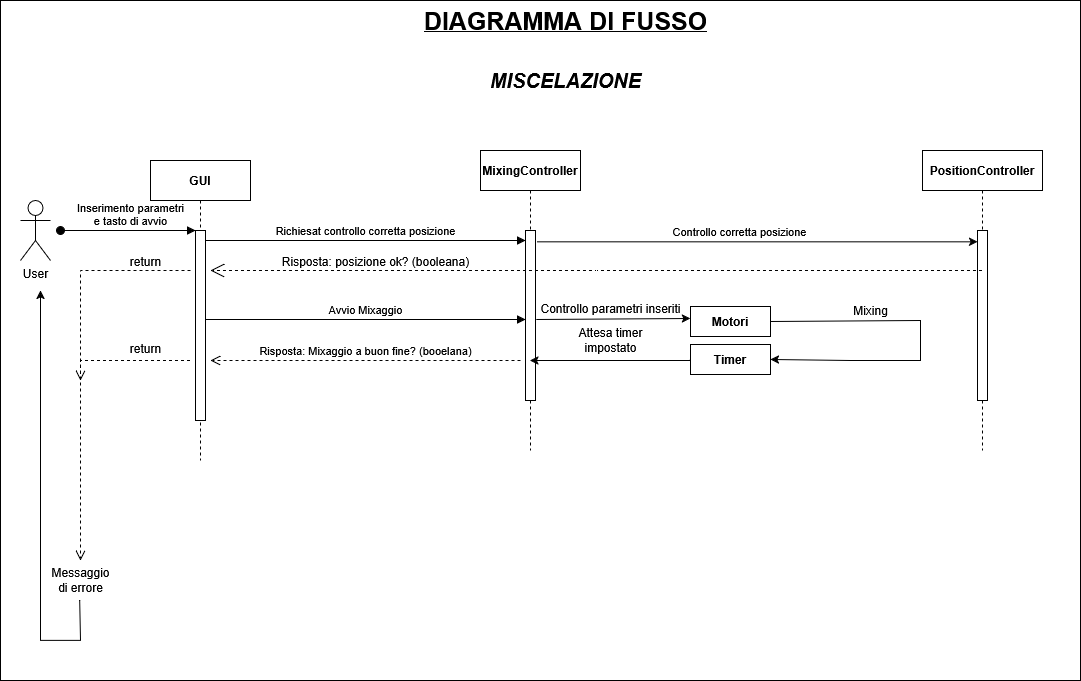

The diagram above was exported from draw.io. Its source (the exported page's mxGraphModel, read from the mxfile embedded in the PNG):
<mxGraphModel dx="1434" dy="746" grid="1" gridSize="10" guides="1" tooltips="1" connect="1" arrows="1" fold="1" page="1" pageScale="1" pageWidth="850" pageHeight="1100" math="0" shadow="0">
  <root>
    <mxCell id="0" />
    <mxCell id="1" parent="0" />
    <mxCell id="sqzLpfHH4QlMzYrHtvmb-49" value="" style="rounded=0;whiteSpace=wrap;html=1;" vertex="1" parent="1">
      <mxGeometry width="1080" height="680" as="geometry" />
    </mxCell>
    <mxCell id="aM9ryv3xv72pqoxQDRHE-1" value="&lt;b&gt;GUI&lt;/b&gt;" style="shape=umlLifeline;perimeter=lifelinePerimeter;whiteSpace=wrap;html=1;container=0;dropTarget=0;collapsible=0;recursiveResize=0;outlineConnect=0;portConstraint=eastwest;newEdgeStyle={&quot;edgeStyle&quot;:&quot;elbowEdgeStyle&quot;,&quot;elbow&quot;:&quot;vertical&quot;,&quot;curved&quot;:0,&quot;rounded&quot;:0};" parent="1" vertex="1">
      <mxGeometry x="150" y="160" width="100" height="300" as="geometry" />
    </mxCell>
    <mxCell id="aM9ryv3xv72pqoxQDRHE-2" value="" style="html=1;points=[];perimeter=orthogonalPerimeter;outlineConnect=0;targetShapes=umlLifeline;portConstraint=eastwest;newEdgeStyle={&quot;edgeStyle&quot;:&quot;elbowEdgeStyle&quot;,&quot;elbow&quot;:&quot;vertical&quot;,&quot;curved&quot;:0,&quot;rounded&quot;:0};" parent="aM9ryv3xv72pqoxQDRHE-1" vertex="1">
      <mxGeometry x="45" y="70" width="10" height="190" as="geometry" />
    </mxCell>
    <mxCell id="aM9ryv3xv72pqoxQDRHE-3" value="&lt;div&gt;Inserimento parametri&lt;/div&gt;&lt;div&gt;e tasto di avvio&lt;/div&gt;" style="html=1;verticalAlign=bottom;startArrow=oval;endArrow=block;startSize=8;edgeStyle=elbowEdgeStyle;elbow=vertical;curved=0;rounded=0;" parent="aM9ryv3xv72pqoxQDRHE-1" target="aM9ryv3xv72pqoxQDRHE-2" edge="1">
      <mxGeometry x="0.0387" relative="1" as="geometry">
        <mxPoint x="-90" y="70" as="sourcePoint" />
        <mxPoint as="offset" />
      </mxGeometry>
    </mxCell>
    <mxCell id="aM9ryv3xv72pqoxQDRHE-5" value="&lt;b&gt;MixingController&lt;/b&gt;" style="shape=umlLifeline;perimeter=lifelinePerimeter;whiteSpace=wrap;html=1;container=0;dropTarget=0;collapsible=0;recursiveResize=0;outlineConnect=0;portConstraint=eastwest;newEdgeStyle={&quot;edgeStyle&quot;:&quot;elbowEdgeStyle&quot;,&quot;elbow&quot;:&quot;vertical&quot;,&quot;curved&quot;:0,&quot;rounded&quot;:0};" parent="1" vertex="1">
      <mxGeometry x="480" y="150" width="100" height="300" as="geometry" />
    </mxCell>
    <mxCell id="aM9ryv3xv72pqoxQDRHE-6" value="" style="html=1;points=[];perimeter=orthogonalPerimeter;outlineConnect=0;targetShapes=umlLifeline;portConstraint=eastwest;newEdgeStyle={&quot;edgeStyle&quot;:&quot;elbowEdgeStyle&quot;,&quot;elbow&quot;:&quot;vertical&quot;,&quot;curved&quot;:0,&quot;rounded&quot;:0};" parent="aM9ryv3xv72pqoxQDRHE-5" vertex="1">
      <mxGeometry x="45" y="80" width="10" height="170" as="geometry" />
    </mxCell>
    <mxCell id="aM9ryv3xv72pqoxQDRHE-7" value="Richiesat controllo corretta posizione" style="html=1;verticalAlign=bottom;endArrow=block;edgeStyle=elbowEdgeStyle;elbow=vertical;curved=0;rounded=0;" parent="1" source="aM9ryv3xv72pqoxQDRHE-2" target="aM9ryv3xv72pqoxQDRHE-6" edge="1">
      <mxGeometry relative="1" as="geometry">
        <mxPoint x="350" y="250" as="sourcePoint" />
        <Array as="points">
          <mxPoint x="335" y="240" />
        </Array>
        <mxPoint as="offset" />
      </mxGeometry>
    </mxCell>
    <mxCell id="sqzLpfHH4QlMzYrHtvmb-1" value="&lt;div&gt;User&lt;/div&gt;" style="shape=umlActor;verticalLabelPosition=bottom;verticalAlign=top;html=1;outlineConnect=0;" vertex="1" parent="1">
      <mxGeometry x="20" y="200" width="30" height="60" as="geometry" />
    </mxCell>
    <mxCell id="sqzLpfHH4QlMzYrHtvmb-2" value="&lt;div&gt;&lt;b&gt;&lt;u&gt;&lt;font style=&quot;font-size: 25px;&quot;&gt;DIAGRAMMA DI FUSSO&lt;/font&gt;&lt;/u&gt;&lt;/b&gt;&lt;/div&gt;" style="text;html=1;align=center;verticalAlign=middle;resizable=0;points=[];autosize=1;strokeColor=none;fillColor=none;" vertex="1" parent="1">
      <mxGeometry x="410" width="310" height="40" as="geometry" />
    </mxCell>
    <mxCell id="sqzLpfHH4QlMzYrHtvmb-3" value="&lt;i&gt;&lt;b&gt;&lt;font style=&quot;font-size: 20px;&quot;&gt;MISCELAZIONE&lt;/font&gt;&lt;/b&gt;&lt;/i&gt;" style="text;html=1;align=center;verticalAlign=middle;resizable=0;points=[];autosize=1;strokeColor=none;fillColor=none;" vertex="1" parent="1">
      <mxGeometry x="480" y="60" width="170" height="40" as="geometry" />
    </mxCell>
    <mxCell id="sqzLpfHH4QlMzYrHtvmb-7" value="&lt;b&gt;PositionController&lt;/b&gt;" style="shape=umlLifeline;perimeter=lifelinePerimeter;whiteSpace=wrap;html=1;container=0;dropTarget=0;collapsible=0;recursiveResize=0;outlineConnect=0;portConstraint=eastwest;newEdgeStyle={&quot;edgeStyle&quot;:&quot;elbowEdgeStyle&quot;,&quot;elbow&quot;:&quot;vertical&quot;,&quot;curved&quot;:0,&quot;rounded&quot;:0};" vertex="1" parent="1">
      <mxGeometry x="922" y="150" width="120" height="300" as="geometry" />
    </mxCell>
    <mxCell id="sqzLpfHH4QlMzYrHtvmb-8" value="" style="html=1;points=[];perimeter=orthogonalPerimeter;outlineConnect=0;targetShapes=umlLifeline;portConstraint=eastwest;newEdgeStyle={&quot;edgeStyle&quot;:&quot;elbowEdgeStyle&quot;,&quot;elbow&quot;:&quot;vertical&quot;,&quot;curved&quot;:0,&quot;rounded&quot;:0};" vertex="1" parent="sqzLpfHH4QlMzYrHtvmb-7">
      <mxGeometry x="55" y="80" width="10" height="170" as="geometry" />
    </mxCell>
    <mxCell id="sqzLpfHH4QlMzYrHtvmb-9" value="" style="endArrow=classic;html=1;rounded=0;exitX=1.152;exitY=0.049;exitDx=0;exitDy=0;exitPerimeter=0;" edge="1" parent="1" target="sqzLpfHH4QlMzYrHtvmb-8">
      <mxGeometry width="50" height="50" relative="1" as="geometry">
        <mxPoint x="536.52" y="241.33000000000004" as="sourcePoint" />
        <mxPoint x="690" y="241" as="targetPoint" />
      </mxGeometry>
    </mxCell>
    <mxCell id="sqzLpfHH4QlMzYrHtvmb-10" value="Controllo corretta posizione" style="edgeLabel;html=1;align=center;verticalAlign=middle;resizable=0;points=[];" vertex="1" connectable="0" parent="sqzLpfHH4QlMzYrHtvmb-9">
      <mxGeometry x="-0.0977" y="4" relative="1" as="geometry">
        <mxPoint x="3" y="-7" as="offset" />
      </mxGeometry>
    </mxCell>
    <mxCell id="sqzLpfHH4QlMzYrHtvmb-16" value="Risposta: posizione ok? (booleana)" style="text;html=1;align=center;verticalAlign=middle;resizable=0;points=[];autosize=1;strokeColor=none;fillColor=none;" vertex="1" parent="1">
      <mxGeometry x="270" y="246" width="210" height="30" as="geometry" />
    </mxCell>
    <mxCell id="sqzLpfHH4QlMzYrHtvmb-17" value="Avvio Mixaggio" style="html=1;verticalAlign=bottom;endArrow=block;edgeStyle=elbowEdgeStyle;elbow=vertical;curved=0;rounded=0;" edge="1" parent="1">
      <mxGeometry relative="1" as="geometry">
        <mxPoint x="205" y="319" as="sourcePoint" />
        <Array as="points">
          <mxPoint x="335" y="319" />
        </Array>
        <mxPoint x="525" y="319" as="targetPoint" />
        <mxPoint as="offset" />
      </mxGeometry>
    </mxCell>
    <mxCell id="sqzLpfHH4QlMzYrHtvmb-20" value="&lt;div&gt;&lt;br&gt;&lt;/div&gt;&lt;div&gt;&lt;br&gt;&lt;/div&gt;" style="endArrow=open;endSize=12;dashed=1;html=1;rounded=0;" edge="1" parent="1" source="sqzLpfHH4QlMzYrHtvmb-7">
      <mxGeometry width="160" relative="1" as="geometry">
        <mxPoint x="694.9999999999998" y="270" as="sourcePoint" />
        <mxPoint x="210" y="270" as="targetPoint" />
      </mxGeometry>
    </mxCell>
    <mxCell id="sqzLpfHH4QlMzYrHtvmb-21" value="" style="endArrow=classic;html=1;rounded=0;entryX=0;entryY=0.4;entryDx=0;entryDy=0;entryPerimeter=0;" edge="1" parent="1" target="sqzLpfHH4QlMzYrHtvmb-35">
      <mxGeometry width="50" height="50" relative="1" as="geometry">
        <mxPoint x="535.810344827586" y="319" as="sourcePoint" />
        <mxPoint x="600" y="360" as="targetPoint" />
        <Array as="points" />
      </mxGeometry>
    </mxCell>
    <mxCell id="sqzLpfHH4QlMzYrHtvmb-23" value="Mixing" style="text;html=1;align=center;verticalAlign=middle;resizable=0;points=[];autosize=1;strokeColor=none;fillColor=none;" vertex="1" parent="1">
      <mxGeometry x="840" y="295" width="60" height="30" as="geometry" />
    </mxCell>
    <mxCell id="sqzLpfHH4QlMzYrHtvmb-24" value="Risposta: Mixaggio a buon fine? (booelana)" style="html=1;verticalAlign=bottom;endArrow=open;dashed=1;endSize=8;curved=0;rounded=0;" edge="1" parent="1">
      <mxGeometry relative="1" as="geometry">
        <mxPoint x="520" y="360" as="sourcePoint" />
        <mxPoint x="210" y="360" as="targetPoint" />
      </mxGeometry>
    </mxCell>
    <mxCell id="sqzLpfHH4QlMzYrHtvmb-25" value="" style="html=1;verticalAlign=bottom;endArrow=open;dashed=1;endSize=8;curved=0;rounded=0;" edge="1" parent="1">
      <mxGeometry relative="1" as="geometry">
        <mxPoint x="190" y="270" as="sourcePoint" />
        <mxPoint x="80" y="560" as="targetPoint" />
        <Array as="points">
          <mxPoint x="80" y="270" />
        </Array>
      </mxGeometry>
    </mxCell>
    <mxCell id="sqzLpfHH4QlMzYrHtvmb-26" value="" style="html=1;verticalAlign=bottom;endArrow=open;dashed=1;endSize=8;curved=0;rounded=0;" edge="1" parent="1">
      <mxGeometry relative="1" as="geometry">
        <mxPoint x="189.50000000000023" y="359.9999999999999" as="sourcePoint" />
        <mxPoint x="80" y="380" as="targetPoint" />
        <Array as="points">
          <mxPoint x="80" y="360" />
        </Array>
      </mxGeometry>
    </mxCell>
    <mxCell id="sqzLpfHH4QlMzYrHtvmb-28" value="return" style="text;html=1;align=center;verticalAlign=middle;resizable=0;points=[];autosize=1;strokeColor=none;fillColor=none;" vertex="1" parent="1">
      <mxGeometry x="120" y="246" width="50" height="30" as="geometry" />
    </mxCell>
    <mxCell id="sqzLpfHH4QlMzYrHtvmb-29" value="return" style="text;html=1;align=center;verticalAlign=middle;resizable=0;points=[];autosize=1;strokeColor=none;fillColor=none;" vertex="1" parent="1">
      <mxGeometry x="120" y="333" width="50" height="30" as="geometry" />
    </mxCell>
    <mxCell id="sqzLpfHH4QlMzYrHtvmb-31" value="&lt;div&gt;Messaggio &lt;br&gt;&lt;/div&gt;&lt;div&gt;di errore&lt;/div&gt;" style="text;html=1;align=center;verticalAlign=middle;resizable=0;points=[];autosize=1;strokeColor=none;fillColor=none;" vertex="1" parent="1">
      <mxGeometry x="40" y="560" width="80" height="40" as="geometry" />
    </mxCell>
    <mxCell id="sqzLpfHH4QlMzYrHtvmb-32" value="Controllo parametri inseriti" style="text;html=1;align=center;verticalAlign=middle;resizable=0;points=[];autosize=1;strokeColor=none;fillColor=none;" vertex="1" parent="1">
      <mxGeometry x="530" y="293" width="160" height="30" as="geometry" />
    </mxCell>
    <mxCell id="sqzLpfHH4QlMzYrHtvmb-33" value="" style="endArrow=classic;html=1;rounded=0;exitX=0.49;exitY=0.992;exitDx=0;exitDy=0;exitPerimeter=0;" edge="1" parent="1" source="sqzLpfHH4QlMzYrHtvmb-31">
      <mxGeometry width="50" height="50" relative="1" as="geometry">
        <mxPoint x="560" y="430" as="sourcePoint" />
        <mxPoint x="40" y="290" as="targetPoint" />
        <Array as="points">
          <mxPoint x="80" y="640" />
          <mxPoint x="60" y="640" />
          <mxPoint x="40" y="640" />
        </Array>
      </mxGeometry>
    </mxCell>
    <mxCell id="sqzLpfHH4QlMzYrHtvmb-35" value="&lt;b&gt;Motori&lt;/b&gt;" style="rounded=0;whiteSpace=wrap;html=1;" vertex="1" parent="1">
      <mxGeometry x="690" y="306" width="80" height="30" as="geometry" />
    </mxCell>
    <mxCell id="sqzLpfHH4QlMzYrHtvmb-44" style="edgeStyle=orthogonalEdgeStyle;rounded=0;orthogonalLoop=1;jettySize=auto;html=1;exitX=0;exitY=0.5;exitDx=0;exitDy=0;" edge="1" parent="1" source="sqzLpfHH4QlMzYrHtvmb-38" target="aM9ryv3xv72pqoxQDRHE-5">
      <mxGeometry relative="1" as="geometry">
        <mxPoint x="540" y="370" as="targetPoint" />
        <Array as="points">
          <mxPoint x="690" y="360" />
        </Array>
      </mxGeometry>
    </mxCell>
    <mxCell id="sqzLpfHH4QlMzYrHtvmb-38" value="&lt;b&gt;Timer&lt;/b&gt;" style="rounded=0;whiteSpace=wrap;html=1;" vertex="1" parent="1">
      <mxGeometry x="690" y="344" width="80" height="30" as="geometry" />
    </mxCell>
    <mxCell id="sqzLpfHH4QlMzYrHtvmb-42" value="&lt;div&gt;Attesa timer&lt;/div&gt;&lt;div&gt;impostato&lt;/div&gt;" style="text;html=1;align=center;verticalAlign=middle;resizable=0;points=[];autosize=1;strokeColor=none;fillColor=none;" vertex="1" parent="1">
      <mxGeometry x="565" y="320" width="90" height="40" as="geometry" />
    </mxCell>
    <mxCell id="sqzLpfHH4QlMzYrHtvmb-47" value="" style="endArrow=classic;html=1;rounded=0;exitX=1;exitY=0.5;exitDx=0;exitDy=0;entryX=1;entryY=0.5;entryDx=0;entryDy=0;" edge="1" parent="1" source="sqzLpfHH4QlMzYrHtvmb-35" target="sqzLpfHH4QlMzYrHtvmb-38">
      <mxGeometry width="50" height="50" relative="1" as="geometry">
        <mxPoint x="760" y="470" as="sourcePoint" />
        <mxPoint x="920" y="380" as="targetPoint" />
        <Array as="points">
          <mxPoint x="920" y="320" />
          <mxPoint x="920" y="360" />
          <mxPoint x="850" y="360" />
        </Array>
      </mxGeometry>
    </mxCell>
  </root>
</mxGraphModel>